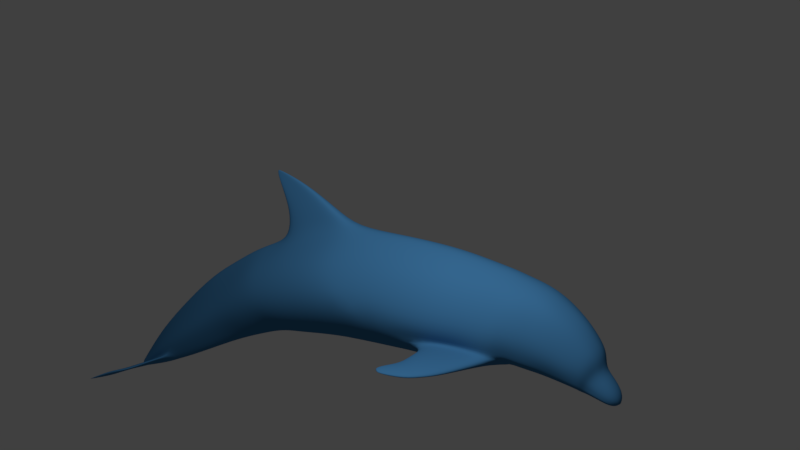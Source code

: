 # Source: Dolphin.blend  (saved by Blender 2.79.0; exported with 4.5.12 LTS)
import bpy
from mathutils import Matrix  # noqa: F401  (used for matrix-valued properties, if any)

bpy.ops.wm.read_factory_settings(use_empty=True)
scene = bpy.context.scene
scene.name = 'Scene'

# ---- collections
col_collection_1 = bpy.data.collections.new('Collection 1'); scene.collection.children.link(col_collection_1)

# ---- images (referenced by path relative to the original .blend; pixels are not part of the script)
import os
ASSET_DIR = os.environ.get("B2B_ASSET_DIR", "")  # directory of the original .blend (textures are referenced by path, not embedded)
HERE = os.path.dirname(os.path.abspath(__file__))  # packed textures are extracted next to this script under _unpacked/

def load_image(name, relpath, width, height, colorspace="sRGB"):
    """Load a texture the original file referenced (path relative to the .blend, or extracted next to this script)."""
    p = next((c for c in (os.path.join(HERE, relpath), os.path.join(ASSET_DIR, relpath)) if relpath and os.path.exists(c)), "")
    if p:
        img = bpy.data.images.load(p, check_existing=True)
        img.name = name
    else:  # same state as the original file: an image datablock whose file is absent (Cycles renders it pink)
        img = bpy.data.images.new(name, width, height)
        img.source = "FILE"
        img.filepath = "//" + (relpath or name)
    img.colorspace_settings.name = colorspace
    return img
img_untitled = load_image('Untitled', 'texture .png', 1024, 1024, 'sRGB')
img_texture_1_png = load_image('texture 1.png', 'texture 1.png', 1024, 1024, 'sRGB')

# ---- materials (node trees are filled in below, after node groups)
mat_material = bpy.data.materials.new('Material')
mat_material.alpha_threshold = 0.0
mat_material.roughness = 0.5
mat_material_003 = bpy.data.materials.new('Material.003')
mat_material_003.alpha_threshold = 0.0
mat_material_003.roughness = 0.5

# ---- material node trees
mat_material.use_nodes = True; mat_material.node_tree.nodes.clear()
_N = mat_material.node_tree.nodes; _L = mat_material.node_tree.links
n0 = _N.new('ShaderNodeOutputMaterial'); n0.name = 'Material Output'; n0.location = (507, 360)
n1 = _N.new('ShaderNodeTexImage'); n1.name = 'Image Texture'; n1.location = (-441, 415)
n1.width = 140
n1.image = img_untitled
n2 = _N.new('ShaderNodeBsdfPrincipled'); n2.name = 'Acrylic Paint Black'; n2.location = (11, 490)
n2.width = 150
n2.subsurface_method = 'BURLEY'
n2.inputs[2].default_value = 0.0
n2.inputs[3].default_value = 1.45
n2.inputs[9].default_value = (1.0, 1.0, 1.0)
n2.inputs[13].default_value = 0.488
n3 = _N.new('ShaderNodeMix'); n3.name = 'Mix'; n3.location = (-212, 346)
n3.data_type = 'RGBA'
n3.inputs[6].default_value = (0.0, 0.5, 0.001176, 1.0)
n3.inputs[7].default_value = (0.0, 0.5, 0.001176, 1.0)
_L.new(n3.outputs[2], n2.inputs[0])
_L.new(n1.outputs[1], n3.inputs[0])
_L.new(n2.outputs[0], n0.inputs[0])
n0.is_active_output = True
mat_material_003.use_nodes = True; mat_material_003.node_tree.nodes.clear()
_N = mat_material_003.node_tree.nodes; _L = mat_material_003.node_tree.links
n0 = _N.new('ShaderNodeOutputMaterial'); n0.name = 'Material Output'; n0.location = (276, 0)
n1 = _N.new('ShaderNodeTexImage'); n1.name = 'Image Texture'; n1.location = (-505, 71)
n1.width = 140
n1.image = img_texture_1_png
n2 = _N.new('ShaderNodeMix'); n2.name = 'Mix'; n2.location = (-285, 30)
n2.data_type = 'RGBA'
n2.inputs[6].default_value = (0.09515, 0.1878, 0.3848, 1.0)
n3 = _N.new('ShaderNodeBsdfDiffuse'); n3.name = 'Diffuse BSDF'; n3.location = (-83, 150)
n3.inputs[0].default_value = (0.05, 0.188, 0.385, 1.0)
n4 = _N.new('ShaderNodeBsdfPrincipled'); n4.name = 'Acrylic Paint Black'; n4.location = (-63, -26)
n4.width = 150
n4.subsurface_method = 'BURLEY'
n4.inputs[0].default_value = (0.05, 0.1878, 0.3848, 1.0)
n4.inputs[2].default_value = 0.0
n4.inputs[3].default_value = 1.45
n4.inputs[9].default_value = (1.0, 1.0, 1.0)
n4.inputs[13].default_value = 0.488
_L.new(n1.outputs[1], n2.inputs[0])
_L.new(n1.outputs[0], n2.inputs[7])
_L.new(n3.outputs[0], n0.inputs[0])
n0.is_active_output = True

# ---- world
world_world = bpy.data.worlds.new('World'); scene.world = world_world
world_world.color = (0.05088, 0.05088, 0.05088)
world_world.use_sun_shadow = False
world_world.sun_shadow_jitter_overblur = 0.0
world_world.cycles.sampling_method = 'MANUAL'

# ---- cameras
cam_camera = bpy.data.cameras.new('Camera')
cam_camera.clip_end = 100.0
cam_camera.lens = 35.0
cam_camera.sensor_width = 32.0
cam_camera.sensor_height = 18.0
cam_camera.display_size = 2.0
cam_camera.dof.focus_distance = 0.0

# ---- lights
light_area = bpy.data.lights.new('Area', 'AREA')
light_area.transmission_factor = 0.0
light_area.energy = 364.9
light_area.shadow_buffer_clip_start = 0.5
light_area.shadow_soft_size = 0.1
light_area.shadow_maximum_resolution = 0.006
light_area.use_absolute_resolution = True
light_area.size = 0.1
light_area.size_y = 0.1

# ---- meshes
me_cylinder_004 = bpy.data.meshes.new('Cylinder.004')
me_cylinder_004.from_pydata([(0.0, 1.088, -1.154), (0.0, 0.9221, 1.178), (0.0, -0.8999, 1.097), (-0.6112, -0.4437, -1.053), (-0.6115, -0.5541, 1.077), (-0.8409, 0.09156, -0.9716), (-0.8647, 0.05732, 1.077), (-0.601, 0.6652, -0.8912), (0.0, 0.7744, 2.156), (0.0, -0.6849, 2.228), (-0.5078, -0.4588, 2.211), (-0.6983, 0.05317, 2.189), (-0.5443, 0.4246, 2.177), (0.0, 0.7769, 2.801), (0.0, -0.2867, 3.115), (-0.3768, -0.133, 3.055), (-0.515, 0.2861, 2.952), (-0.3497, 0.6164, 2.882), (0.0, 0.8356, 3.19), (0.0, 0.1374, 3.484), (-0.2827, 0.2025, 3.416), (-0.3836, 0.4291, 3.324), (-0.2855, 0.7061, 3.229), (0.0, 0.8579, 3.308), (0.0, 0.4221, 3.551), (-0.1818, 0.4512, 3.498), (-0.263, 0.6094, 3.421), (-0.2209, 0.7678, 3.358), (0.0, 0.9253, 3.756), (0.0, 0.8175, 3.816), (-0.0501, 0.8436, 3.807), (-0.0541, 0.8667, 3.799), (-0.04267, 0.904, 3.783), (0.0, 1.281, -2.222), (0.0, -0.2019, -2.812), (-0.441, 0.1214, -2.68), (-0.6237, 0.5305, -2.516), (-0.441, 0.9396, -2.351), (0.0, 1.743, -3.332), (0.0, 0.5208, -3.947), (-0.2825, 0.8683, -3.727), (-0.3995, 1.126, -3.612), (-0.2825, 1.384, -3.497), (0.0, 2.276, -4.446), (0.0, 1.521, -4.985), (-0.2014, 1.71, -4.821), (-0.2848, 1.882, -4.715), (-0.2014, 2.053, -4.609), (0.0, 2.649, -5.749), (-0.04717, 2.656, -5.744), (-0.05489, 2.67, -5.733), (-0.04717, 2.685, -5.722), (-0.5946, 0.1154, 2.585), (-0.4222, 0.5417, 2.56), (0.0, -0.5669, 2.635), (-0.4423, -0.3641, 2.61), (0.0, 0.7643, 2.538), (-0.5104, -0.4672, 2.055), (-0.7262, 0.05335, 2.039), (0.0, -0.7303, 2.072), (0.0, 0.7495, 2.039), (-0.6876, 0.4186, 1.051), (-0.6044, 0.6211, 1.165), (-0.6147, 0.5948, 1.019), (-0.4319, 0.6187, 2.027), (-0.6568, 0.4188, 1.951), (-0.6239, 0.5019, 2.05), (-0.7955, 0.05533, 1.558), (0.0, -0.8151, 1.584), (0.0, 0.8436, 1.595), (-0.5609, -0.5107, 1.566), (-0.4844, 0.5828, 1.545), (-0.6124, 0.4144, 1.524), (-1.143, 0.4269, 1.108), (-1.084, 0.5102, 1.128), (-1.1, 0.4933, 1.058), (-1.321, 0.5348, 1.703), (-1.383, 0.4396, 1.683), (-1.387, 0.5094, 1.728), (-1.201, 0.5116, 1.414), (-1.256, 0.3869, 1.391), (-1.353, 0.4421, 1.103), (-1.31, 0.5089, 1.125), (-1.315, 0.4963, 1.069), (-1.554, 0.5157, 1.555), (-1.599, 0.4396, 1.532), (-1.607, 0.4941, 1.568), (-1.43, 0.5037, 1.339), (-1.469, 0.4043, 1.314), (-1.526, 0.4392, 1.051), (-1.493, 0.4926, 1.071), (-1.492, 0.4811, 1.026), (-1.723, 0.5127, 1.39), (-1.758, 0.4518, 1.37), (-1.767, 0.4964, 1.397), (-1.607, 0.4957, 1.23), (-1.637, 0.4162, 1.21), (-1.656, 0.4374, 0.981), (-1.641, 0.4712, 0.9943), (-1.634, 0.4621, 0.9692), (-1.821, 0.4907, 1.143), (-1.837, 0.4525, 1.13), (-1.847, 0.4799, 1.141), (-1.73, 0.4769, 1.069), (-1.743, 0.4277, 1.057), (-1.774, 0.4549, 0.9179), (-1.768, 0.4696, 0.9224), (-1.765, 0.4654, 0.9119), (-1.841, 0.4779, 0.988), (-1.847, 0.4613, 0.9838), (-1.851, 0.4728, 0.9882), (-1.804, 0.4721, 0.9554), (-1.808, 0.451, 0.9519), (-0.726, 0.3442, -1.859), (-0.5134, -0.1483, -1.99), (0.0, -0.5366, -2.086), (-0.5134, 0.8367, -1.728), (0.0, 1.156, -1.631), (0.0, -0.9172, -0.6579), (-0.6032, -0.4972, -0.6064), (-0.8459, 0.08439, -0.5429), (-0.1313, -0.7762, -1.102), (-0.1821, -0.8579, 1.105), (-0.1755, -0.6445, 2.238), (-0.1754, -0.2546, 3.08), (-0.1259, 0.1371, 3.46), (-0.09633, -0.1313, -2.783), (-0.0617, 0.5854, -3.906), (-0.04398, 1.566, -4.942), (-0.01269, 2.647, -5.749), (-0.2138, -0.5224, 2.631), (-0.1851, -0.6903, 2.079), (-0.1678, -0.7849, 1.593), (-0.1104, -0.4888, -1.988), (-0.1317, -0.9213, -0.6789), (0.0, -1.506, -1.677), (0.0, -1.153, -2.074), (-0.04113, -1.13, -2.053), (-0.03539, -1.39, -1.796), (-0.03525, -1.478, -1.659), (0.0, -1.675, -2.257), (0.0, -1.649, -2.263), (0.0, -1.586, -2.278), (-0.007135, -1.584, -2.278), (-0.008128, -1.647, -2.264), (-0.008152, -1.672, -2.257), (-0.09164, -1.03, -1.389), (0.0, -0.8494, -2.02), (-0.07213, -0.8503, -1.963), (-0.09187, -1.139, -1.064), (0.0, -1.16, -1.079), (0.0, 2.524, -5.055), (-0.188, 2.275, -5.229), (-0.1329, 2.164, -5.302), (0.0, 2.037, -5.405), (-0.02903, 2.065, -5.383), (-0.09726, 2.644, -5.711), (0.0, 2.561, -5.774), (-0.01502, 2.567, -5.769), (0.0, 2.687, -5.706), (-0.06877, 2.589, -5.752), (-0.1435, 2.271, -4.926), (-0.1448, 2.199, -4.923), (-0.1674, 2.218, -4.881), (-0.08867, 2.66, -5.699), (-0.0351, 2.685, -5.708), (-0.04718, 2.685, -5.722), (-0.7609, 2.45, -5.439), (-0.7328, 2.488, -5.444), (-0.748, 2.435, -5.483), (-0.5178, 2.634, -5.807), (-0.5274, 2.611, -5.806), (-0.5086, 2.638, -5.766), (-1.134, 2.66, -6.033), (-1.129, 2.665, -6.032), (-1.13, 2.657, -6.038), (-1.083, 2.683, -6.069), (-1.085, 2.677, -6.07), (-1.084, 2.684, -6.063), (-0.7619, 2.636, -5.89), (-0.9412, 2.459, -5.682), (-0.9555, 2.472, -5.643), (-0.9332, 2.504, -5.64), (-0.7453, 2.672, -5.847), (-0.7496, 2.674, -5.881), (-0.4711, 2.344, -5.202), (-0.451, 2.389, -5.223), (-0.2606, 2.654, -5.715), (-0.2687, 2.646, -5.736), (-0.2887, 2.613, -5.754), (-0.4456, 2.331, -5.239), (0.0, 2.677, -5.666), (-0.07268, 2.563, -5.724), (-0.1028, 2.621, -5.682), (0.0, 2.529, -5.751), (-0.01588, 2.536, -5.745), (-0.0921, 2.632, -5.651), (-0.04171, 2.66, -5.66), (-0.5409, 2.6, -5.786), (-0.5223, 2.629, -5.746), (-1.088, 2.676, -6.068), (-1.086, 2.683, -6.061), (-0.7568, 2.662, -5.834), (-0.7728, 2.625, -5.877), (-0.2983, 2.596, -5.722), (-0.2722, 2.638, -5.685), (0.0, 1.495, -2.785), (-0.3618, 1.162, -2.924), (-0.5116, 0.8284, -3.064), (-0.3618, 0.4949, -3.204), (0.0, 0.1522, -3.384), (-0.07902, 0.2271, -3.344), (-0.6749, 0.4374, -2.187), (0.0, -0.3693, -2.449), (-0.4772, 0.8882, -2.04), (0.0, 1.187, -1.934), (-0.4772, -0.01347, -2.335), (-0.1033, -0.2954, -2.418), (0.0, -0.9465, 0.1837), (-0.6073, -0.5256, 0.2351), (-0.8553, 0.07085, 0.2668), (-0.1326, -0.9068, 0.2146), (-0.5693, 0.1984, 2.749), (0.0, -0.47, 2.842), (0.0, 0.7712, 2.659), (-0.3909, 0.5652, 2.701), (-0.424, -0.2856, 2.814), (-0.213, -0.4206, 2.833), (0.0, -0.1052, 3.306), (-0.4617, 0.3629, 3.14), (-0.319, 0.6562, 3.056), (-0.3311, 0.03118, 3.235), (0.0, 0.8114, 2.994), (-0.1588, -0.09617, 3.265), (0.0, 1.019, -0.5652), (0.0, 0.6841, 3.78), (-0.1338, 0.7288, 3.769), (0.0, 0.952, 3.66), (-0.1568, 0.8949, 3.698), (-0.1751, 0.8109, 3.734), (-0.577, 0.3458, 2.179), (-0.3963, 0.5301, 2.897), (-0.3292, 0.6469, 3.247), (-0.4831, 0.4399, 2.565), (-0.7252, 0.342, 1.056), (-0.6715, 0.3413, 1.97), (-0.6512, 0.3382, 1.531), (-0.4456, 0.4788, 2.709), (-0.3651, 0.5916, 3.071), (-0.1602, 0.584, 3.644), (-0.2274, 0.6999, 3.581), (0.0, 0.5257, 3.647), (0.0, 0.8985, 3.482), (-0.2101, 0.8177, 3.527), (-0.3739, 0.5491, 2.17), (-0.6099, 0.6195, 0.3475), (0.0, 0.98, 0.1071), (-0.721, 0.3712, 0.311), (-0.5657, 0.6434, 1.167), (-0.4043, 0.627, 2.028), (-0.4535, 0.6025, 1.549), (-0.4859, 0.4917, 2.369), (-0.4774, -0.4194, 2.411), (-0.6533, 0.08941, 2.387), (0.0, -0.6264, 2.429), (-0.1896, -0.596, 2.435), (-0.5214, 0.4064, 2.373), (0.0, 0.7543, 2.309), (-0.229, 0.7016, 3.383), (-0.1662, 0.8565, 3.715), (-0.2169, 0.7713, 3.548), (-0.04876, 0.8894, 3.791), (0.0, 0.8904, 3.831), (-0.2532, 0.7433, 3.292), (0.0, 0.8572, 3.247), (-0.222, 0.3305, 3.477), (-0.3163, 0.513, 3.378), (-0.2791, 0.6742, 3.315), (0.0, 0.2635, 3.521), (-0.09595, 0.4257, 3.532), (-0.1097, 0.296, 3.518), (-0.8493, 0.07951, -0.2509), (-0.606, 0.6393, -0.1877)], [], [(221, 122, 4, 219), (219, 4, 6, 220), (7, 282, 234, 0), (260, 71, 64, 259), (247, 222, 16, 241), (58, 57, 10, 11), (131, 59, 9, 123), (66, 65, 12), (227, 223, 14, 124), (224, 225, 17, 13), (222, 226, 15, 16), (274, 273, 27, 23), (248, 229, 21, 242), (233, 228, 19, 125), (232, 230, 22, 18), (229, 231, 20, 21), (236, 235, 29, 30), (276, 275, 25, 26), (273, 277, 268, 27), (20, 125, 280, 275), (237, 238, 32, 28), (239, 236, 30, 31), (238, 269, 271, 32), (216, 212, 36, 35), (212, 214, 37, 36), (217, 216, 35, 126), (214, 215, 33, 37), (40, 41, 46, 45), (207, 206, 38, 42), (209, 208, 41, 40), (208, 207, 42, 41), (211, 209, 40, 127), (41, 42, 47, 46), (127, 40, 45, 128), (42, 38, 43, 47), (160, 156, 50, 49), (158, 160, 49, 129), (263, 262, 55, 52), (8, 254, 12, 261, 267), (265, 264, 54, 130), (266, 263, 52, 243), (60, 259, 64, 66, 254, 8), (132, 68, 59, 131), (5, 120, 281, 282, 7), (67, 70, 57, 58), (66, 64, 76, 78), (65, 66, 78, 77), (72, 65, 77, 80), (246, 67, 58, 245), (244, 6, 67, 246), (64, 71, 79, 76), (6, 4, 70, 67), (122, 2, 68, 132), (258, 62, 71, 260), (73, 80, 88, 81), (75, 73, 81, 83), (74, 75, 83, 82), (79, 74, 82, 87), (61, 72, 80, 73), (71, 62, 74, 79), (62, 63, 75, 74), (63, 61, 73, 75), (83, 81, 89, 91), (82, 83, 91, 90), (87, 82, 90, 95), (84, 87, 95, 92), (80, 77, 85, 88), (77, 78, 86, 85), (78, 76, 84, 86), (76, 79, 87, 84), (92, 95, 103, 100), (94, 92, 100, 102), (93, 94, 102, 101), (96, 93, 101, 104), (81, 88, 96, 89), (88, 85, 93, 96), (85, 86, 94, 93), (86, 84, 92, 94), (104, 101, 109, 112), (97, 104, 112, 105), (99, 97, 105, 107), (98, 99, 107, 106), (95, 90, 98, 103), (90, 91, 99, 98), (91, 89, 97, 99), (89, 96, 104, 97), (107, 105, 112, 109, 110, 108, 111, 106), (101, 102, 110, 109), (102, 100, 108, 110), (100, 103, 111, 108), (103, 98, 106, 111), (7, 0, 117, 116), (121, 3, 114, 133), (5, 7, 116, 113), (3, 5, 113, 114), (3, 119, 120, 5), (121, 134, 119, 3), (30, 29, 272, 28, 32, 271, 31), (150, 149, 139, 135), (148, 147, 136, 137), (4, 122, 132, 70), (70, 132, 131, 57), (262, 265, 130, 55), (157, 158, 129, 48), (39, 127, 128, 44), (210, 211, 127, 39), (213, 217, 126, 34), (231, 233, 125, 20), (226, 227, 124, 15), (57, 131, 123, 10), (218, 2, 122, 221), (138, 137, 143, 144), (139, 138, 144, 145), (149, 146, 138, 139), (146, 148, 137, 138), (141, 140, 145, 144), (141, 144, 143, 142), (135, 139, 145, 140), (137, 136, 142, 143), (121, 133, 148, 146), (134, 121, 146, 149), (133, 115, 147, 148), (118, 134, 149, 150), (44, 128, 155, 154), (128, 45, 153, 155), (197, 191, 159, 165), (45, 46, 152, 153), (193, 196, 164, 156), (194, 195, 158, 157), (195, 192, 160, 158), (46, 47, 163, 162, 152), (192, 193, 156, 160), (156, 164, 166, 51, 50), (187, 188, 170, 172), (205, 187, 172, 199), (185, 186, 168, 167), (47, 43, 151, 161, 163), (181, 182, 174, 173), (180, 181, 173, 175), (203, 180, 175, 200), (188, 189, 171, 170), (204, 190, 169, 198), (190, 185, 167, 169), (174, 175, 173), (177, 178, 176), (200, 175, 174, 201), (202, 183, 178, 201), (183, 184, 176, 178), (184, 179, 177, 176), (170, 171, 179, 184), (172, 170, 184, 183), (199, 172, 183, 202), (198, 169, 180, 203), (169, 167, 181, 180), (167, 168, 182, 181), (49, 50, 51, 166, 165, 159, 48, 129), (162, 163, 185, 190), (196, 162, 190, 204), (166, 164, 189, 188), (163, 161, 186, 185), (197, 165, 187, 205), (165, 166, 188, 187), (161, 197, 205, 186), (164, 196, 204, 189), (171, 198, 203, 179), (168, 199, 202, 182), (182, 202, 201, 174), (177, 200, 201, 178), (189, 204, 198, 171), (179, 203, 200, 177), (186, 205, 199, 168), (153, 152, 193, 192), (155, 153, 192, 195), (154, 155, 195, 194), (152, 162, 196, 193), (161, 151, 191, 197), (34, 126, 211, 210), (126, 35, 209, 211), (36, 37, 207, 208), (35, 36, 208, 209), (37, 33, 206, 207), (115, 133, 217, 213), (116, 117, 215, 214), (133, 114, 216, 217), (113, 116, 214, 212), (114, 113, 212, 216), (118, 218, 221, 134), (119, 219, 220, 281, 120), (134, 221, 219, 119), (55, 130, 227, 226), (52, 55, 226, 222), (56, 53, 225, 224), (130, 54, 223, 227), (243, 52, 222, 247), (15, 124, 233, 231), (16, 15, 231, 229), (13, 17, 230, 232), (124, 14, 228, 233), (241, 16, 229, 248), (253, 270, 269, 238), (250, 249, 236, 239), (252, 253, 238, 237), (249, 251, 235, 236), (240, 245, 58, 11), (12, 65, 245, 240), (17, 241, 248, 230), (53, 243, 247, 225), (61, 244, 246, 72), (72, 246, 245, 65), (261, 266, 243, 53), (230, 248, 242, 22), (225, 247, 241, 17), (25, 279, 24, 251, 249), (23, 27, 253, 252), (26, 25, 249, 250), (27, 268, 270, 253), (254, 66, 12), (255, 257, 244, 61, 63), (256, 255, 63, 62, 258, 1), (1, 258, 260, 69), (244, 257, 220, 6), (69, 260, 259, 60), (12, 240, 266, 261), (10, 123, 265, 262), (240, 11, 263, 266), (123, 9, 264, 265), (11, 10, 262, 263), (267, 261, 53, 56), (270, 268, 26, 250), (277, 242, 21, 276), (271, 269, 239, 31), (269, 270, 250, 239), (268, 277, 276, 26), (22, 242, 277, 273), (21, 20, 275, 276), (18, 22, 273, 274), (275, 280, 279, 25), (279, 280, 278, 24), (280, 125, 19, 278), (234, 282, 255, 256), (282, 281, 220, 257, 255)])
me_cylinder_004.polygons.foreach_set('use_smooth', [True] * 241)
me_cylinder_004.polygons.foreach_set('material_index', [1, 1, 1, 1, 1, 1, 1, 1, 1, 1, 1, 1, 1, 1, 1, 1, 1, 1, 1, 1, 1, 1, 1, 1, 1, 1, 1, 1, 1, 1, 1, 1, 1, 1, 1, 1, 1, 1, 1, 1, 1, 1, 1, 1, 1, 1, 1, 1, 1, 1, 1, 1, 1, 1, 1, 1, 1, 1, 1, 1, 1, 1, 1, 1, 1, 1, 1, 1, 1, 1, 1, 1, 1, 1, 1, 1, 1, 1, 1, 1, 1, 1, 1, 1, 1, 1, 1, 1, 1, 1, 1, 1, 1, 1, 1, 1, 1, 1, 1, 1, 1, 1, 1, 1, 1, 1, 1, 1, 1, 1, 1, 1, 1, 1, 1, 1, 1, 1, 1, 1, 1, 1, 1, 1, 1, 1, 1, 1, 1, 1, 1, 1, 1, 1, 1, 1, 1, 1, 1, 1, 1, 1, 1, 1, 1, 1, 1, 1, 1, 1, 1, 1, 1, 1, 1, 1, 1, 1, 1, 1, 1, 1, 1, 1, 1, 1, 1, 1, 1, 1, 1, 1, 1, 1, 1, 1, 1, 1, 1, 1, 1, 1, 1, 1, 1, 1, 1, 1, 1, 1, 1, 1, 1, 1, 1, 1, 1, 1, 1, 1, 1, 1, 1, 1, 1, 1, 1, 1, 1, 1, 1, 1, 1, 1, 1, 1, 1, 1, 1, 1, 1, 1, 1, 1, 1, 1, 1, 1, 1, 1, 1, 1, 1, 1, 1, 1, 1, 1, 1, 1, 1])
_uv = me_cylinder_004.uv_layers.new(name='UVMap')
_uv.uv.foreach_set('vector', [0.2528, 0.6876, 0.2333, 0.7595, 0.1922, 0.7494, 0.1998, 0.681, 0.1998, 0.681, 0.1922, 0.7494, 0.141, 0.7443, 0.1427, 0.6786, 0.09354, 0.5642, 0.09386, 0.6309, 0.0249, 0.6657, 0.02136, 0.5637, 0.07387, 0.7717, 0.07516, 0.7711, 0.07771, 0.794, 0.07412, 0.7963, 0.07386, 0.8621, 0.1032, 0.8726, 0.08923, 0.8918, 0.06211, 0.8797, 0.1318, 0.8108, 0.1762, 0.8246, 0.1729, 0.8372, 0.1287, 0.8229, 0.2079, 0.835, 0.2234, 0.8389, 0.2195, 0.8522, 0.2038, 0.8487, 0.09462, 0.7943, 0.1061, 0.7899, 0.09367, 0.8118, 0.1737, 0.9017, 0.1945, 0.9134, 0.1719, 0.9451, 0.1559, 0.9297, 0.02619, 0.8418, 0.06469, 0.8593, 0.05385, 0.8762, 0.0199, 0.8541, 0.1032, 0.8726, 0.1512, 0.8909, 0.1331, 0.915, 0.08923, 0.8918, 0.3803, 0.9303, 0.3386, 0.8535, 0.352, 0.8481, 0.3887, 0.9238, 0.04993, 0.8963, 0.07529, 0.9107, 0.06077, 0.9307, 0.0363, 0.9127, 0.1352, 0.9518, 0.1475, 0.9709, 0.1127, 0.9999, 0.1034, 0.9813, 0.01045, 0.8718, 0.04201, 0.8922, 0.02904, 0.9073, 6.263e-05, 0.8893, 0.07529, 0.9107, 0.1123, 0.9352, 0.08764, 0.9563, 0.06077, 0.9307, 0.4466, 0.7757, 0.4661, 0.7405, 0.4951, 0.7893, 0.4773, 0.8009, 0.3176, 0.7866, 0.3186, 0.7143, 0.3419, 0.7293, 0.3425, 0.798, 0.3386, 0.8535, 0.3319, 0.837, 0.3491, 0.834, 0.352, 0.8481, 0.2952, 0.6993, 0.3236, 0.658, 0.3462, 0.6787, 0.3186, 0.7143, 0.4816, 0.862, 0.4522, 0.8267, 0.4807, 0.8165, 0.4951, 0.8283, 0.4451, 0.8024, 0.4466, 0.7757, 0.4773, 0.8009, 0.4761, 0.8072, 0.4522, 0.8267, 0.4485, 0.8154, 0.4773, 0.8135, 0.4807, 0.8165, 0.1972, 0.4242, 0.1407, 0.4323, 0.1381, 0.393, 0.1918, 0.3828, 0.1407, 0.4323, 0.08244, 0.4375, 0.08194, 0.3992, 0.1381, 0.393, 0.2494, 0.4171, 0.1972, 0.4242, 0.1918, 0.3828, 0.2412, 0.3716, 0.08244, 0.4375, 0.01443, 0.443, 0.01064, 0.4039, 0.08194, 0.3992, 0.1413, 0.2332, 0.1033, 0.2399, 0.06088, 0.07743, 0.08227, 0.07234, 0.07147, 0.3222, 0.005817, 0.325, 0.001846, 0.2449, 0.06436, 0.2424, 0.1673, 0.3099, 0.1201, 0.3186, 0.1033, 0.2399, 0.1413, 0.2332, 0.1201, 0.3186, 0.07147, 0.3222, 0.06436, 0.2424, 0.1033, 0.2399, 0.2158, 0.2954, 0.1673, 0.3099, 0.1413, 0.2332, 0.1886, 0.2168, 0.1033, 0.2399, 0.06436, 0.2424, 0.03761, 0.07993, 0.06088, 0.07743, 0.1886, 0.2168, 0.1413, 0.2332, 0.08227, 0.07234, 0.1048, 0.06019, 0.06436, 0.2424, 0.001846, 0.2449, 6.188e-05, 0.08533, 0.03761, 0.07993, 0.03439, 0.005169, 0.0333, 0.009225, 0.02962, 0.008461, 0.03013, 0.006885, 0.03448, 0.001331, 0.03439, 0.005169, 0.03013, 0.006885, 0.0288, 0.004108, 0.1215, 0.8395, 0.1677, 0.8541, 0.1609, 0.872, 0.1146, 0.858, 0.045, 0.8052, 0.07467, 0.8092, 0.09367, 0.8118, 0.08246, 0.8294, 0.0397, 0.8143, 0.1962, 0.8654, 0.2136, 0.8708, 0.2059, 0.8912, 0.1856, 0.8824, 0.09066, 0.8315, 0.1215, 0.8395, 0.1146, 0.858, 0.08224, 0.8491, 0.04762, 0.799, 0.07412, 0.7963, 0.07771, 0.794, 0.09462, 0.7943, 0.07467, 0.8092, 0.045, 0.8052, 0.2223, 0.7975, 0.2358, 0.8007, 0.2234, 0.8389, 0.2079, 0.835, 0.1546, 0.5639, 0.1504, 0.6038, 0.1477, 0.6308, 0.09386, 0.6309, 0.09354, 0.5642, 0.1395, 0.7769, 0.1852, 0.7866, 0.1762, 0.8246, 0.1318, 0.8108, 0.09462, 0.7943, 0.07771, 0.794, 0.09983, 0.7701, 0.09852, 0.769, 0.1061, 0.7899, 0.09462, 0.7943, 0.09852, 0.769, 0.0972, 0.7689, 0.116, 0.7716, 0.1061, 0.7899, 0.0972, 0.7689, 0.09927, 0.767, 0.1198, 0.7727, 0.1395, 0.7769, 0.1318, 0.8108, 0.1116, 0.7968, 0.1174, 0.7454, 0.141, 0.7443, 0.1395, 0.7769, 0.1198, 0.7727, 0.07771, 0.794, 0.07516, 0.7711, 0.09686, 0.7667, 0.09983, 0.7701, 0.141, 0.7443, 0.1922, 0.7494, 0.1852, 0.7866, 0.1395, 0.7769, 0.2333, 0.7595, 0.2483, 0.7625, 0.2358, 0.8007, 0.2223, 0.7975, 0.08137, 0.7506, 0.08393, 0.7522, 0.07516, 0.7711, 0.07387, 0.7717, 0.09979, 0.7626, 0.09927, 0.767, 0.09862, 0.7662, 0.09864, 0.7648, 0.09929, 0.7621, 0.09979, 0.7626, 0.09864, 0.7648, 0.0987, 0.7645, 0.09778, 0.7618, 0.09929, 0.7621, 0.0987, 0.7645, 0.09866, 0.7646, 0.09686, 0.7667, 0.09778, 0.7618, 0.09866, 0.7646, 0.09823, 0.7662, 0.1093, 0.7494, 0.116, 0.7716, 0.09927, 0.767, 0.09979, 0.7626, 0.07516, 0.7711, 0.08393, 0.7522, 0.09778, 0.7618, 0.09686, 0.7667, 0.08393, 0.7522, 0.09296, 0.7424, 0.09929, 0.7621, 0.09778, 0.7618, 0.09296, 0.7424, 0.1093, 0.7494, 0.09979, 0.7626, 0.09929, 0.7621, 0.0987, 0.7645, 0.09864, 0.7648, 0.09847, 0.7655, 0.09855, 0.7655, 0.09866, 0.7646, 0.0987, 0.7645, 0.09855, 0.7655, 0.09866, 0.7655, 0.09823, 0.7662, 0.09866, 0.7646, 0.09866, 0.7655, 0.09852, 0.7659, 0.09894, 0.7671, 0.09823, 0.7662, 0.09852, 0.7659, 0.09866, 0.7662, 0.09927, 0.767, 0.0972, 0.7689, 0.09805, 0.7669, 0.09862, 0.7662, 0.0972, 0.7689, 0.09852, 0.769, 0.09839, 0.767, 0.09805, 0.7669, 0.09852, 0.769, 0.09983, 0.7701, 0.09894, 0.7671, 0.09839, 0.767, 0.09983, 0.7701, 0.09686, 0.7667, 0.09823, 0.7662, 0.09894, 0.7671, 0.09866, 0.7662, 0.09852, 0.7659, 0.09858, 0.7658, 0.09858, 0.7658, 0.09846, 0.7662, 0.09866, 0.7662, 0.09858, 0.7658, 0.0985, 0.7658, 0.09831, 0.7662, 0.09846, 0.7662, 0.0985, 0.7658, 0.09843, 0.7658, 0.09848, 0.766, 0.09831, 0.7662, 0.09843, 0.7658, 0.09844, 0.7658, 0.09864, 0.7648, 0.09862, 0.7662, 0.09848, 0.766, 0.09847, 0.7655, 0.09862, 0.7662, 0.09805, 0.7669, 0.09831, 0.7662, 0.09848, 0.766, 0.09805, 0.7669, 0.09839, 0.767, 0.09846, 0.7662, 0.09831, 0.7662, 0.09839, 0.767, 0.09894, 0.7671, 0.09866, 0.7662, 0.09846, 0.7662, 0.09844, 0.7658, 0.09843, 0.7658, 0.09849, 0.7658, 0.0985, 0.7658, 0.09848, 0.7658, 0.09844, 0.7658, 0.0985, 0.7658, 0.0985, 0.7658, 0.09851, 0.7657, 0.09848, 0.7658, 0.0985, 0.7658, 0.09851, 0.7658, 0.09855, 0.7657, 0.09851, 0.7657, 0.09851, 0.7658, 0.09852, 0.7658, 0.09852, 0.7659, 0.09866, 0.7655, 0.09855, 0.7657, 0.09858, 0.7658, 0.09866, 0.7655, 0.09855, 0.7655, 0.09851, 0.7657, 0.09855, 0.7657, 0.09855, 0.7655, 0.09847, 0.7655, 0.09848, 0.7658, 0.09851, 0.7657, 0.09847, 0.7655, 0.09848, 0.766, 0.09844, 0.7658, 0.09848, 0.7658, 0.09851, 0.7658, 0.0985, 0.7658, 0.0985, 0.7658, 0.09849, 0.7658, 0.0985, 0.7658, 0.09852, 0.7658, 0.09851, 0.7658, 0.09852, 0.7658, 0.09843, 0.7658, 0.0985, 0.7658, 0.0985, 0.7658, 0.09849, 0.7658, 0.0985, 0.7658, 0.09858, 0.7658, 0.09852, 0.7658, 0.0985, 0.7658, 0.09858, 0.7658, 0.09858, 0.7658, 0.09851, 0.7658, 0.09852, 0.7658, 0.09858, 0.7658, 0.09855, 0.7657, 0.09852, 0.7658, 0.09851, 0.7658, 0.09354, 0.5642, 0.02136, 0.5637, 0.01592, 0.4799, 0.08411, 0.474, 0.2666, 0.5628, 0.2101, 0.5632, 0.2025, 0.4642, 0.2585, 0.4679, 0.1546, 0.5639, 0.09354, 0.5642, 0.08411, 0.474, 0.144, 0.4701, 0.2101, 0.5632, 0.1546, 0.5639, 0.144, 0.4701, 0.2025, 0.4642, 0.2101, 0.5632, 0.2093, 0.6052, 0.1504, 0.6038, 0.1546, 0.5639, 0.2666, 0.5628, 0.2697, 0.607, 0.2093, 0.6052, 0.2101, 0.5632, 0.4773, 0.8009, 0.4951, 0.7893, 0.4951, 0.8088, 0.4951, 0.8283, 0.4807, 0.8165, 0.4773, 0.8135, 0.4761, 0.8072, 0.309, 0.579, 0.3006, 0.5751, 0.3486, 0.5253, 0.3534, 0.5252, 0.2943, 0.48, 0.2968, 0.4713, 0.3268, 0.4737, 0.3242, 0.4781, 0.1922, 0.7494, 0.2333, 0.7595, 0.2223, 0.7975, 0.1852, 0.7866, 0.1852, 0.7866, 0.2223, 0.7975, 0.2079, 0.835, 0.1762, 0.8246, 0.1677, 0.8541, 0.1962, 0.8654, 0.1856, 0.8824, 0.1609, 0.872, 0.03468, 6.188e-05, 0.03448, 0.001331, 0.0288, 0.004108, 0.02798, 0.003311, 0.2001, 0.2125, 0.1886, 0.2168, 0.1048, 0.06019, 0.1117, 0.05557, 0.2295, 0.2915, 0.2158, 0.2954, 0.1886, 0.2168, 0.2001, 0.2125, 0.2637, 0.4148, 0.2494, 0.4171, 0.2412, 0.3716, 0.2554, 0.3689, 0.1123, 0.9352, 0.1352, 0.9518, 0.1034, 0.9813, 0.08764, 0.9563, 0.1512, 0.8909, 0.1737, 0.9017, 0.1559, 0.9297, 0.1331, 0.915, 0.1762, 0.8246, 0.2079, 0.835, 0.2038, 0.8487, 0.1729, 0.8372, 0.265, 0.6874, 0.2483, 0.7625, 0.2333, 0.7595, 0.2528, 0.6876, 0.3433, 0.5096, 0.3242, 0.4781, 0.3743, 0.4672, 0.38, 0.4702, 0.3486, 0.5253, 0.3433, 0.5096, 0.38, 0.4702, 0.3823, 0.4715, 0.3006, 0.5751, 0.298, 0.5408, 0.3433, 0.5096, 0.3486, 0.5253, 0.298, 0.5408, 0.2943, 0.48, 0.3242, 0.4781, 0.3433, 0.5096, 0.3807, 0.4696, 0.383, 0.4715, 0.3823, 0.4715, 0.38, 0.4702, 0.3807, 0.4696, 0.38, 0.4702, 0.3743, 0.4672, 0.3745, 0.4666, 0.3534, 0.5252, 0.3486, 0.5253, 0.3823, 0.4715, 0.383, 0.4715, 0.3242, 0.4781, 0.3268, 0.4737, 0.3745, 0.4666, 0.3743, 0.4672, 0.2666, 0.5628, 0.2585, 0.4679, 0.2943, 0.48, 0.298, 0.5408, 0.2697, 0.607, 0.2666, 0.5628, 0.298, 0.5408, 0.3006, 0.5751, 0.2585, 0.4679, 0.2702, 0.4566, 0.2968, 0.4713, 0.2943, 0.48, 0.2799, 0.614, 0.2697, 0.607, 0.3006, 0.5751, 0.309, 0.579, 0.1117, 0.05557, 0.1048, 0.06019, 0.06284, 0.01581, 0.06526, 0.01355, 0.1048, 0.06019, 0.08227, 0.07234, 0.0539, 0.0229, 0.06284, 0.01581, 0.02236, 0.01204, 0.0213, 0.009923, 0.0234, 0.007307, 0.02564, 0.009643, 0.08227, 0.07234, 0.06088, 0.07743, 0.04516, 0.02664, 0.0539, 0.0229, 0.0356, 0.009182, 0.03685, 0.01146, 0.03263, 0.01061, 0.0333, 0.009225, 0.03775, 0.0006507, 0.03734, 0.001749, 0.03448, 0.001331, 0.03468, 6.188e-05, 0.03734, 0.001749, 0.03648, 0.005432, 0.03439, 0.005169, 0.03448, 0.001331, 0.06088, 0.07743, 0.03761, 0.07993, 0.03293, 0.04589, 0.03857, 0.04354, 0.04516, 0.02664, 0.03648, 0.005432, 0.0356, 0.009182, 0.0333, 0.009225, 0.03439, 0.005169, 0.0333, 0.009225, 0.03263, 0.01061, 0.02841, 0.009642, 0.02821, 0.009759, 0.02962, 0.008461, 0.02946, 0.01579, 0.03079, 0.01575, 0.03086, 0.01729, 0.03045, 0.01734, 0.02812, 0.01628, 0.02946, 0.01579, 0.03045, 0.01734, 0.03009, 0.01745, 0.0316, 0.02672, 0.03154, 0.0264, 0.0322, 0.02024, 0.03107, 0.02021, 0.03761, 0.07993, 6.188e-05, 0.08533, 0.01336, 0.02858, 0.02697, 0.04212, 0.03293, 0.04589, 0.03064, 0.01732, 0.03165, 0.01721, 0.03032, 0.01161, 0.03019, 0.01158, 0.02968, 0.01719, 0.03064, 0.01732, 0.03019, 0.01158, 0.03005, 0.01148, 0.03143, 0.01599, 0.02968, 0.01719, 0.03005, 0.01148, 0.03031, 0.009967, 0.03079, 0.01575, 0.03186, 0.01602, 0.03119, 0.01724, 0.03086, 0.01729, 0.03301, 0.01603, 0.03155, 0.02668, 0.02983, 0.02011, 0.0315, 0.01721, 0.03155, 0.02668, 0.0316, 0.02672, 0.03107, 0.02021, 0.02983, 0.02011, 0.03032, 0.01161, 0.03005, 0.01148, 0.03019, 0.01158, 0.03002, 0.008728, 0.02972, 0.01007, 0.0297, 0.009386, 0.03031, 0.009967, 0.03005, 0.01148, 0.03032, 0.01161, 0.02984, 0.01055, 0.03008, 0.01651, 0.03054, 0.0165, 0.02972, 0.01007, 0.02984, 0.01055, 0.03054, 0.0165, 0.03088, 0.01625, 0.0297, 0.009386, 0.02972, 0.01007, 0.03088, 0.01625, 0.03105, 0.0161, 0.03002, 0.008728, 0.0297, 0.009386, 0.03086, 0.01729, 0.03119, 0.01724, 0.03105, 0.0161, 0.03088, 0.01625, 0.03045, 0.01734, 0.03086, 0.01729, 0.03088, 0.01625, 0.03054, 0.0165, 0.03009, 0.01745, 0.03045, 0.01734, 0.03054, 0.0165, 0.03008, 0.01651, 0.0315, 0.01721, 0.02983, 0.02011, 0.02968, 0.01719, 0.03143, 0.01599, 0.02983, 0.02011, 0.03107, 0.02021, 0.03064, 0.01732, 0.02968, 0.01719, 0.03107, 0.02021, 0.0322, 0.02024, 0.03165, 0.01721, 0.03064, 0.01732, 0.03013, 0.006885, 0.02962, 0.008461, 0.02821, 0.009759, 0.02841, 0.009642, 0.02564, 0.009643, 0.0234, 0.007307, 0.02798, 0.003311, 0.0288, 0.004108, 0.03857, 0.04354, 0.03293, 0.04589, 0.0316, 0.02672, 0.03155, 0.02668, 0.03685, 0.01146, 0.03857, 0.04354, 0.03155, 0.02668, 0.03301, 0.01603, 0.02841, 0.009642, 0.03263, 0.01061, 0.03186, 0.01602, 0.03079, 0.01575, 0.03293, 0.04589, 0.02697, 0.04212, 0.03154, 0.0264, 0.0316, 0.02672, 0.02236, 0.01204, 0.02564, 0.009643, 0.02946, 0.01579, 0.02812, 0.01628, 0.02564, 0.009643, 0.02841, 0.009642, 0.03079, 0.01575, 0.02946, 0.01579, 0.02697, 0.04212, 0.02236, 0.01204, 0.02812, 0.01628, 0.03154, 0.0264, 0.03263, 0.01061, 0.03685, 0.01146, 0.03301, 0.01603, 0.03186, 0.01602, 0.03119, 0.01724, 0.0315, 0.01721, 0.03143, 0.01599, 0.03105, 0.0161, 0.0322, 0.02024, 0.03009, 0.01745, 0.03008, 0.01651, 0.03165, 0.01721, 0.03165, 0.01721, 0.03008, 0.01651, 0.02984, 0.01055, 0.03032, 0.01161, 0.03002, 0.008728, 0.03031, 0.009967, 0.02984, 0.01055, 0.02972, 0.01007, 0.03186, 0.01602, 0.03301, 0.01603, 0.0315, 0.01721, 0.03119, 0.01724, 0.03105, 0.0161, 0.03143, 0.01599, 0.03031, 0.009967, 0.03002, 0.008728, 0.03154, 0.0264, 0.02812, 0.01628, 0.03009, 0.01745, 0.0322, 0.02024, 0.0539, 0.0229, 0.04516, 0.02664, 0.0356, 0.009182, 0.03648, 0.005432, 0.06284, 0.01581, 0.0539, 0.0229, 0.03648, 0.005432, 0.03734, 0.001749, 0.06526, 0.01355, 0.06284, 0.01581, 0.03734, 0.001749, 0.03775, 0.0006507, 0.04516, 0.02664, 0.03857, 0.04354, 0.03685, 0.01146, 0.0356, 0.009182, 0.02697, 0.04212, 0.01336, 0.02858, 0.0213, 0.009923, 0.02236, 0.01204, 0.2554, 0.3689, 0.2412, 0.3716, 0.2158, 0.2954, 0.2295, 0.2915, 0.2412, 0.3716, 0.1918, 0.3828, 0.1673, 0.3099, 0.2158, 0.2954, 0.1381, 0.393, 0.08194, 0.3992, 0.07147, 0.3222, 0.1201, 0.3186, 0.1918, 0.3828, 0.1381, 0.393, 0.1201, 0.3186, 0.1673, 0.3099, 0.08194, 0.3992, 0.01064, 0.4039, 0.005817, 0.325, 0.07147, 0.3222, 0.2702, 0.4566, 0.2585, 0.4679, 0.2494, 0.4171, 0.2637, 0.4148, 0.08411, 0.474, 0.01592, 0.4799, 0.01443, 0.443, 0.08244, 0.4375, 0.2585, 0.4679, 0.2025, 0.4642, 0.1972, 0.4242, 0.2494, 0.4171, 0.144, 0.4701, 0.08411, 0.474, 0.08244, 0.4375, 0.1407, 0.4323, 0.2025, 0.4642, 0.144, 0.4701, 0.1407, 0.4323, 0.1972, 0.4242, 0.2799, 0.614, 0.265, 0.6874, 0.2528, 0.6876, 0.2697, 0.607, 0.2093, 0.6052, 0.1998, 0.681, 0.1427, 0.6786, 0.1477, 0.6308, 0.1504, 0.6038, 0.2697, 0.607, 0.2528, 0.6876, 0.1998, 0.681, 0.2093, 0.6052, 0.1609, 0.872, 0.1856, 0.8824, 0.1737, 0.9017, 0.1512, 0.8909, 0.1146, 0.858, 0.1609, 0.872, 0.1512, 0.8909, 0.1032, 0.8726, 0.03176, 0.8321, 0.07214, 0.8464, 0.06469, 0.8593, 0.02619, 0.8418, 0.1856, 0.8824, 0.2059, 0.8912, 0.1945, 0.9134, 0.1737, 0.9017, 0.08224, 0.8491, 0.1146, 0.858, 0.1032, 0.8726, 0.07386, 0.8621, 0.1331, 0.915, 0.1559, 0.9297, 0.1352, 0.9518, 0.1123, 0.9352, 0.08923, 0.8918, 0.1331, 0.915, 0.1123, 0.9352, 0.07529, 0.9107, 0.0199, 0.8541, 0.05385, 0.8762, 0.04201, 0.8922, 0.01045, 0.8718, 0.1559, 0.9297, 0.1719, 0.9451, 0.1475, 0.9709, 0.1352, 0.9518, 0.06211, 0.8797, 0.08923, 0.8918, 0.07529, 0.9107, 0.04993, 0.8963, 0.4108, 0.8376, 0.4071, 0.8228, 0.4485, 0.8154, 0.4522, 0.8267, 0.4025, 0.7989, 0.4015, 0.7511, 0.4466, 0.7757, 0.4451, 0.8024, 0.4431, 0.896, 0.4108, 0.8376, 0.4522, 0.8267, 0.4816, 0.862, 0.4015, 0.7511, 0.423, 0.7073, 0.4661, 0.7405, 0.4466, 0.7757, 0.1017, 0.8148, 0.1116, 0.7968, 0.1318, 0.8108, 0.1287, 0.8229, 0.09367, 0.8118, 0.1061, 0.7899, 0.1116, 0.7968, 0.1017, 0.8148, 0.05385, 0.8762, 0.06211, 0.8797, 0.04993, 0.8963, 0.04201, 0.8922, 0.07214, 0.8464, 0.08224, 0.8491, 0.07386, 0.8621, 0.06469, 0.8593, 0.1093, 0.7494, 0.1174, 0.7454, 0.1198, 0.7727, 0.116, 0.7716, 0.116, 0.7716, 0.1198, 0.7727, 0.1116, 0.7968, 0.1061, 0.7899, 0.08246, 0.8294, 0.09066, 0.8315, 0.08224, 0.8491, 0.07214, 0.8464, 0.04201, 0.8922, 0.04993, 0.8963, 0.0363, 0.9127, 0.02904, 0.9073, 0.06469, 0.8593, 0.07386, 0.8621, 0.06211, 0.8797, 0.05385, 0.8762, 0.3419, 0.7293, 0.3635, 0.6963, 0.3783, 0.6738, 0.423, 0.7073, 0.4015, 0.7511, 0.3887, 0.9238, 0.352, 0.8481, 0.4108, 0.8376, 0.4431, 0.896, 0.3425, 0.798, 0.3419, 0.7293, 0.4015, 0.7511, 0.4025, 0.7989, 0.352, 0.8481, 0.3491, 0.834, 0.4071, 0.8228, 0.4108, 0.8376, 0.07467, 0.8092, 0.09462, 0.7943, 0.09367, 0.8118, 0.0941, 0.6817, 0.1251, 0.6802, 0.1174, 0.7454, 0.1093, 0.7494, 0.09296, 0.7424, 0.02987, 0.6953, 0.0941, 0.6817, 0.09296, 0.7424, 0.08393, 0.7522, 0.08137, 0.7506, 0.03581, 0.7524, 0.03581, 0.7524, 0.08137, 0.7506, 0.07387, 0.7717, 0.043, 0.7767, 0.1174, 0.7454, 0.1251, 0.6802, 0.1427, 0.6786, 0.141, 0.7443, 0.043, 0.7767, 0.07387, 0.7717, 0.07412, 0.7963, 0.04762, 0.799, 0.09367, 0.8118, 0.1017, 0.8148, 0.09066, 0.8315, 0.08246, 0.8294, 0.1729, 0.8372, 0.2038, 0.8487, 0.1962, 0.8654, 0.1677, 0.8541, 0.1017, 0.8148, 0.1287, 0.8229, 0.1215, 0.8395, 0.09066, 0.8315, 0.2038, 0.8487, 0.2195, 0.8522, 0.2136, 0.8708, 0.1962, 0.8654, 0.1287, 0.8229, 0.1729, 0.8372, 0.1677, 0.8541, 0.1215, 0.8395, 0.0397, 0.8143, 0.08246, 0.8294, 0.07214, 0.8464, 0.03176, 0.8321, 0.4071, 0.8228, 0.3491, 0.834, 0.3425, 0.798, 0.4025, 0.7989, 0.3319, 0.837, 0.3148, 0.84, 0.2927, 0.7752, 0.3176, 0.7866, 0.4773, 0.8135, 0.4485, 0.8154, 0.4451, 0.8024, 0.4761, 0.8072, 0.4485, 0.8154, 0.4071, 0.8228, 0.4025, 0.7989, 0.4451, 0.8024, 0.3491, 0.834, 0.3319, 0.837, 0.3176, 0.7866, 0.3425, 0.798, 0.3252, 0.859, 0.3148, 0.84, 0.3319, 0.837, 0.3386, 0.8535, 0.2927, 0.7752, 0.2952, 0.6993, 0.3186, 0.7143, 0.3176, 0.7866, 0.3718, 0.9369, 0.3252, 0.859, 0.3386, 0.8535, 0.3803, 0.9303, 0.3186, 0.7143, 0.3462, 0.6787, 0.3635, 0.6963, 0.3419, 0.7293, 0.3635, 0.6963, 0.3462, 0.6787, 0.3634, 0.6565, 0.3783, 0.6738, 0.3462, 0.6787, 0.3236, 0.658, 0.3482, 0.6389, 0.3634, 0.6565, 0.0249, 0.6657, 0.09386, 0.6309, 0.0941, 0.6817, 0.02987, 0.6953, 0.09386, 0.6309, 0.1477, 0.6308, 0.1427, 0.6786, 0.1251, 0.6802, 0.0941, 0.6817])
me_cylinder_004.materials.append(mat_material)
me_cylinder_004.materials.append(mat_material_003)
me_cylinder_004.use_remesh_preserve_volume = False
me_cylinder_004.use_remesh_preserve_attributes = False
me_cylinder_004.use_mirror_vertex_groups = False
me_cylinder_004.update()

# ---- objects
ob_camera = bpy.data.objects.new('Camera', cam_camera)
ob_area = bpy.data.objects.new('Area', light_area)
ob_cylinder_003 = bpy.data.objects.new('Cylinder.003', me_cylinder_004)

# ---- transforms, parenting, visibility, modifiers, constraints
ob_camera.location = (12.17, 8.02, 4.894)
ob_camera.rotation_euler = (1.339, -3.469e-08, 2.142)
ob_camera.lineart.crease_threshold = 0.0
ob_area.location = (5.052, 3.388, 6.406)
ob_area.rotation_euler = (-0.9974, 0.2664, -0.8393)
ob_area.lineart.crease_threshold = 0.0
ob_cylinder_003.location = (0.0, 0.0, 0.2827)
ob_cylinder_003.rotation_euler = (-1.597, -2.428e-10, 0.0)
ob_cylinder_003.scale = (1.108, 1.108, 1.108)
ob_cylinder_003.lineart.crease_threshold = 0.0
_m = ob_cylinder_003.modifiers.new('Mirror', 'MIRROR')
_m.use_clip = True
_m = ob_cylinder_003.modifiers.new('Subsurf', 'SUBSURF')
_m.uv_smooth = 'PRESERVE_CORNERS'
_m.quality = 2
_m.levels = 2
_m.show_only_control_edges = False

# ---- collection membership
col_collection_1.objects.link(ob_camera)
col_collection_1.objects.link(ob_area)
col_collection_1.objects.link(ob_cylinder_003)

# ---- scene / render settings (as saved in the file)
scene.camera = ob_camera
scene.frame_start = 1; scene.frame_end = 250; scene.frame_set(51)
scene.render.engine = 'CYCLES'
scene.render.dither_intensity = 0.0
scene.cycles.use_denoising = False
scene.cycles.samples = 15
scene.cycles.sampling_pattern = 'TABULATED_SOBOL'
scene.cycles.use_adaptive_sampling = False
scene.cycles.use_light_tree = False
scene.cycles.caustics_refractive = False
scene.cycles.blur_glossy = 0.0
scene.cycles.max_bounces = 2
scene.cycles.transparent_max_bounces = 2
scene.cycles.sample_clamp_indirect = 0.0
scene.view_settings.view_transform = 'Standard'
bpy.context.view_layer.update()
